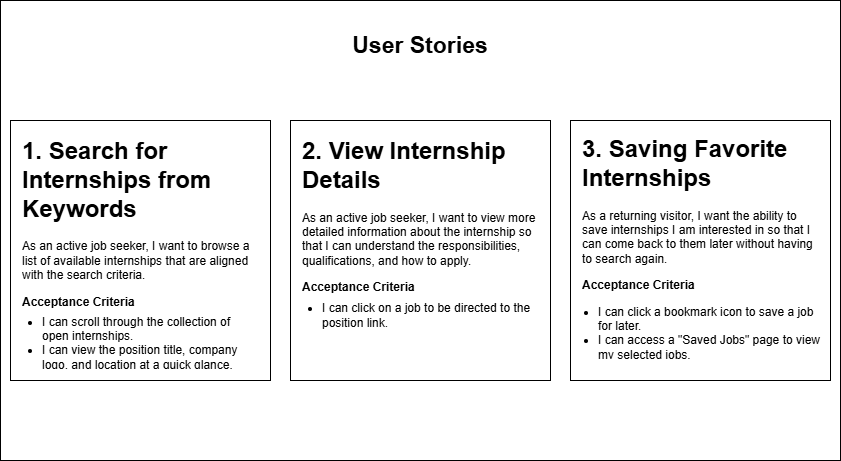

The diagram above was exported from draw.io. Its source (the exported page's mxGraphModel, read from the mxfile embedded in the PNG):
<mxGraphModel dx="1418" dy="786" grid="1" gridSize="10" guides="1" tooltips="1" connect="1" arrows="1" fold="1" page="1" pageScale="1" pageWidth="850" pageHeight="1100" math="0" shadow="0">
  <root>
    <mxCell id="0" />
    <mxCell id="1" parent="0" />
    <mxCell id="VmxpmcUsV2NeUt847DxS-1" value="" style="rounded=0;whiteSpace=wrap;html=1;" vertex="1" parent="1">
      <mxGeometry x="5" y="70" width="840" height="460" as="geometry" />
    </mxCell>
    <mxCell id="VmxpmcUsV2NeUt847DxS-2" value="&lt;b&gt;&lt;font style=&quot;font-size: 23px;&quot;&gt;User Stories&lt;/font&gt;&lt;/b&gt;" style="text;html=1;align=center;verticalAlign=middle;whiteSpace=wrap;rounded=0;" vertex="1" parent="1">
      <mxGeometry x="335" y="100" width="180" height="30" as="geometry" />
    </mxCell>
    <mxCell id="VmxpmcUsV2NeUt847DxS-3" value="" style="whiteSpace=wrap;html=1;aspect=fixed;" vertex="1" parent="1">
      <mxGeometry x="15" y="190" width="260" height="260" as="geometry" />
    </mxCell>
    <mxCell id="VmxpmcUsV2NeUt847DxS-4" value="&lt;h1 style=&quot;margin-top: 0px;&quot;&gt;1. Search for Internships from Keywords&lt;/h1&gt;&lt;p&gt;As an active job seeker, I want to browse a list of available internships that are aligned with the search criteria.&lt;/p&gt;&lt;p&gt;&lt;b&gt;Acceptance Criteria&lt;/b&gt;&lt;/p&gt;" style="text;html=1;whiteSpace=wrap;overflow=hidden;rounded=0;" vertex="1" parent="1">
      <mxGeometry x="25" y="200" width="240" height="200" as="geometry" />
    </mxCell>
    <mxCell id="VmxpmcUsV2NeUt847DxS-5" value="" style="whiteSpace=wrap;html=1;aspect=fixed;" vertex="1" parent="1">
      <mxGeometry x="295" y="190" width="260" height="260" as="geometry" />
    </mxCell>
    <mxCell id="VmxpmcUsV2NeUt847DxS-6" value="" style="whiteSpace=wrap;html=1;aspect=fixed;" vertex="1" parent="1">
      <mxGeometry x="575" y="190" width="260" height="260" as="geometry" />
    </mxCell>
    <mxCell id="VmxpmcUsV2NeUt847DxS-7" value="&lt;h1 style=&quot;margin-top: 0px;&quot;&gt;2. View Internship Details&lt;/h1&gt;&lt;p&gt;As an active job seeker, I want to view more detailed information about the internship so that I can understand the responsibilities, qualifications, and how to apply.&lt;/p&gt;&lt;p&gt;&lt;b&gt;Acceptance Criteria&lt;/b&gt;&lt;/p&gt;" style="text;html=1;whiteSpace=wrap;overflow=hidden;rounded=0;" vertex="1" parent="1">
      <mxGeometry x="305" y="200" width="240" height="170" as="geometry" />
    </mxCell>
    <mxCell id="VmxpmcUsV2NeUt847DxS-8" value="&lt;h1 style=&quot;margin-top: 0px;&quot;&gt;3. Saving Favorite Internships&lt;/h1&gt;&lt;p&gt;As a returning visitor, I want the ability to save internships I am interested in so that I can come back to them later without having to search again.&lt;/p&gt;&lt;p&gt;&lt;b&gt;Acceptance Criteria&lt;/b&gt;&lt;/p&gt;" style="text;html=1;whiteSpace=wrap;overflow=hidden;rounded=0;" vertex="1" parent="1">
      <mxGeometry x="585" y="198" width="240" height="172" as="geometry" />
    </mxCell>
    <mxCell id="VmxpmcUsV2NeUt847DxS-9" value="&lt;ul&gt;&lt;li&gt;&lt;span style=&quot;background-color: transparent; color: light-dark(rgb(0, 0, 0), rgb(255, 255, 255));&quot;&gt;I can scroll through the collection of open internships.&lt;/span&gt;&lt;/li&gt;&lt;li&gt;I can view the position title, company logo, and location at a quick glance.&lt;/li&gt;&lt;/ul&gt;" style="text;strokeColor=none;fillColor=none;html=1;whiteSpace=wrap;verticalAlign=middle;overflow=hidden;" vertex="1" parent="1">
      <mxGeometry x="5" y="370" width="260" height="70" as="geometry" />
    </mxCell>
    <mxCell id="VmxpmcUsV2NeUt847DxS-10" value="&lt;ul&gt;&lt;li&gt;I can click on a job to be directed to the position link.&lt;/li&gt;&lt;/ul&gt;" style="text;strokeColor=none;fillColor=none;html=1;whiteSpace=wrap;verticalAlign=middle;overflow=hidden;" vertex="1" parent="1">
      <mxGeometry x="285" y="350" width="260" height="70" as="geometry" />
    </mxCell>
    <mxCell id="VmxpmcUsV2NeUt847DxS-11" value="&lt;ul&gt;&lt;li&gt;I can click a bookmark icon to save a job for later.&amp;nbsp;&lt;/li&gt;&lt;li&gt;I can access a &quot;Saved Jobs&quot; page to view my selected jobs.&lt;/li&gt;&lt;/ul&gt;" style="text;strokeColor=none;fillColor=none;html=1;whiteSpace=wrap;verticalAlign=middle;overflow=hidden;" vertex="1" parent="1">
      <mxGeometry x="561" y="360" width="270" height="70" as="geometry" />
    </mxCell>
  </root>
</mxGraphModel>